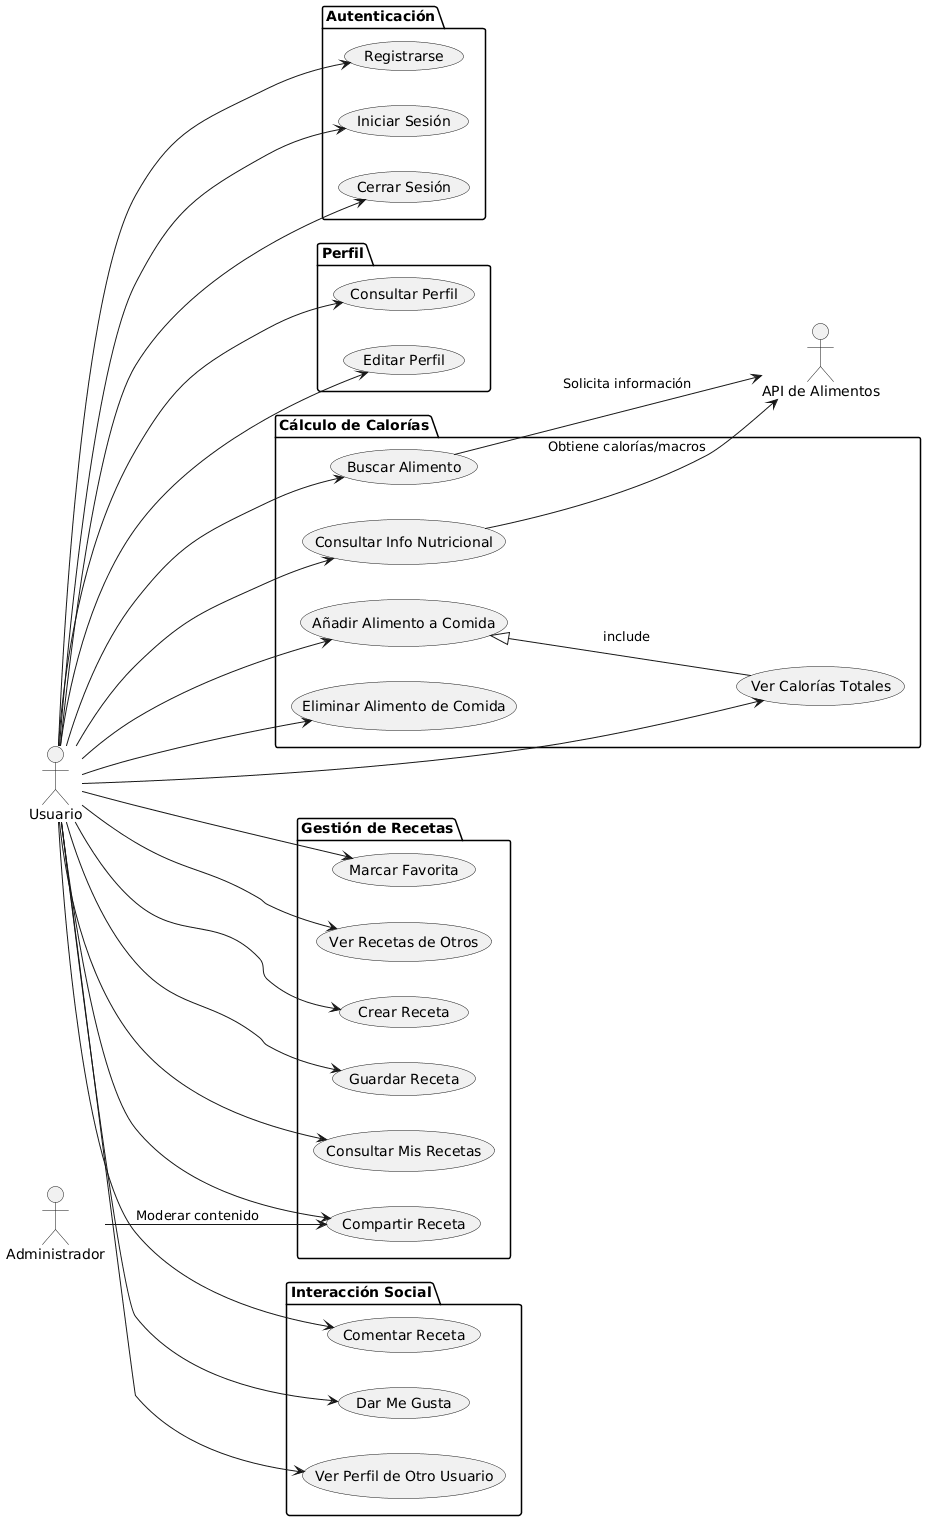

The diagram above was rendered by PlantUML. Its source (embedded in the PNG):
@startuml
left to right direction
actor "Usuario" as U
actor "API de Alimentos" as API
actor "Administrador" as ADM

package "Autenticación" {
  usecase "Registrarse" as UC1
  usecase "Iniciar Sesión" as UC2
  usecase "Cerrar Sesión" as UC3
}

package "Perfil" {
  usecase "Consultar Perfil" as UC4
  usecase "Editar Perfil" as UC5
}

package "Cálculo de Calorías" {
  usecase "Buscar Alimento" as UC6
  usecase "Consultar Info Nutricional" as UC7
  usecase "Añadir Alimento a Comida" as UC8
  usecase "Ver Calorías Totales" as UC9
  usecase "Eliminar Alimento de Comida" as UC10
}

package "Gestión de Recetas" {
  usecase "Crear Receta" as UC11
  usecase "Guardar Receta" as UC12
  usecase "Consultar Mis Recetas" as UC13
  usecase "Compartir Receta" as UC14
  usecase "Marcar Favorita" as UC15
  usecase "Ver Recetas de Otros" as UC16
}

package "Interacción Social" {
  usecase "Comentar Receta" as UC17
  usecase "Dar Me Gusta" as UC18
  usecase "Ver Perfil de Otro Usuario" as UC19
}

U --> UC1
U --> UC2
U --> UC3
U --> UC4
U --> UC5
U --> UC6
U --> UC7
U --> UC8
U --> UC9
U --> UC10
U --> UC11
U --> UC12
U --> UC13
U --> UC14
U --> UC15
U --> UC16
U --> UC17
U --> UC18
U --> UC19

UC6 --> API : "Solicita información"
UC7 --> API : "Obtiene calorías/macros"

ADM --> UC14 : "Moderar contenido" 

UC8 <|-- UC9 : include
@enduml